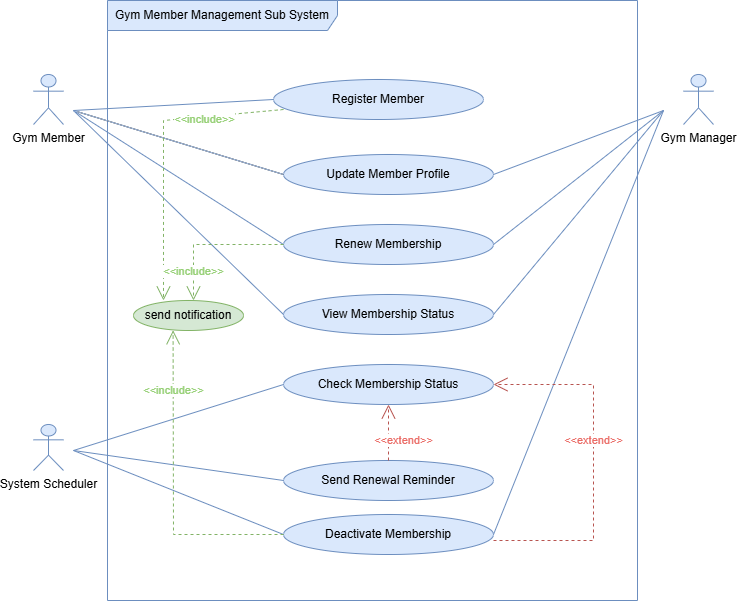

The diagram above was exported from draw.io. Its source (the exported page's mxGraphModel, read from the mxfile embedded in the PNG):
<mxGraphModel dx="834" dy="554" grid="1" gridSize="10" guides="1" tooltips="1" connect="1" arrows="1" fold="1" page="1" pageScale="1" pageWidth="827" pageHeight="1169" math="0" shadow="0">
  <root>
    <mxCell id="0" />
    <mxCell id="1" parent="0" />
    <mxCell id="o9zeZ13YEfvHHlrNHww3-1" parent="1" style="shape=umlFrame;whiteSpace=wrap;html=1;pointerEvents=0;width=230;height=30;strokeColor=#6c8ebf;fillColor=#dae8fc;" value="Gym Member Management Sub System" vertex="1">
      <mxGeometry height="600" width="530" x="154" y="40" as="geometry" />
    </mxCell>
    <mxCell id="o9zeZ13YEfvHHlrNHww3-2" parent="1" style="ellipse;whiteSpace=wrap;html=1;fillColor=#dae8fc;strokeColor=#6c8ebf;" value="Register Member" vertex="1">
      <mxGeometry height="40" width="210" x="320" y="119" as="geometry" />
    </mxCell>
    <mxCell id="o9zeZ13YEfvHHlrNHww3-3" parent="1" style="ellipse;whiteSpace=wrap;html=1;fillColor=#dae8fc;strokeColor=#6c8ebf;" value="Update Member Profile" vertex="1">
      <mxGeometry height="40" width="210" x="330" y="194" as="geometry" />
    </mxCell>
    <mxCell id="o9zeZ13YEfvHHlrNHww3-4" parent="1" style="ellipse;whiteSpace=wrap;html=1;fillColor=#dae8fc;strokeColor=#6c8ebf;" value="Renew Membership" vertex="1">
      <mxGeometry height="40" width="210" x="330" y="264" as="geometry" />
    </mxCell>
    <mxCell id="o9zeZ13YEfvHHlrNHww3-5" parent="1" style="ellipse;whiteSpace=wrap;html=1;fillColor=#dae8fc;strokeColor=#6c8ebf;" value="View Membership Status" vertex="1">
      <mxGeometry height="40" width="210" x="330" y="334" as="geometry" />
    </mxCell>
    <mxCell id="o9zeZ13YEfvHHlrNHww3-6" parent="1" style="ellipse;whiteSpace=wrap;html=1;fillColor=#dae8fc;strokeColor=#6c8ebf;" value="Check Membership Status" vertex="1">
      <mxGeometry height="40" width="210" x="330" y="404" as="geometry" />
    </mxCell>
    <mxCell id="o9zeZ13YEfvHHlrNHww3-7" parent="1" style="ellipse;whiteSpace=wrap;html=1;fillColor=#dae8fc;strokeColor=#6c8ebf;" value="Send Renewal Reminder" vertex="1">
      <mxGeometry height="40" width="210" x="330" y="500" as="geometry" />
    </mxCell>
    <mxCell id="o9zeZ13YEfvHHlrNHww3-8" parent="1" style="ellipse;whiteSpace=wrap;html=1;fillColor=#dae8fc;strokeColor=#6c8ebf;" value="Deactivate Membership" vertex="1">
      <mxGeometry height="40" width="210" x="330" y="554" as="geometry" />
    </mxCell>
    <mxCell id="o9zeZ13YEfvHHlrNHww3-9" parent="1" style="shape=umlActor;verticalLabelPosition=bottom;verticalAlign=top;html=1;fillColor=#dae8fc;strokeColor=#6c8ebf;" value="Gym Member" vertex="1">
      <mxGeometry height="50" width="30" x="80" y="114" as="geometry" />
    </mxCell>
    <mxCell id="o9zeZ13YEfvHHlrNHww3-10" parent="1" style="shape=umlActor;verticalLabelPosition=bottom;verticalAlign=top;html=1;fillColor=#dae8fc;strokeColor=#6c8ebf;" value="Gym Manager" vertex="1">
      <mxGeometry height="50" width="30" x="730" y="114" as="geometry" />
    </mxCell>
    <mxCell id="o9zeZ13YEfvHHlrNHww3-14" edge="1" parent="1" style="endArrow=none;html=1;rounded=0;entryX=0;entryY=0.5;entryDx=0;entryDy=0;" target="o9zeZ13YEfvHHlrNHww3-3" value="">
      <mxGeometry height="50" relative="1" width="50" as="geometry">
        <mxPoint x="120" y="150" as="sourcePoint" />
        <mxPoint x="370" y="140" as="targetPoint" />
      </mxGeometry>
    </mxCell>
    <mxCell id="o9zeZ13YEfvHHlrNHww3-15" edge="1" parent="1" style="endArrow=none;html=1;rounded=0;entryX=0;entryY=0.5;entryDx=0;entryDy=0;fillColor=#dae8fc;strokeColor=#6c8ebf;" target="o9zeZ13YEfvHHlrNHww3-4" value="">
      <mxGeometry height="50" relative="1" width="50" as="geometry">
        <mxPoint x="120" y="150" as="sourcePoint" />
        <mxPoint x="530" y="274" as="targetPoint" />
      </mxGeometry>
    </mxCell>
    <mxCell id="o9zeZ13YEfvHHlrNHww3-16" edge="1" parent="1" style="endArrow=none;html=1;rounded=0;entryX=0;entryY=0.5;entryDx=0;entryDy=0;fillColor=#dae8fc;strokeColor=#6c8ebf;" target="o9zeZ13YEfvHHlrNHww3-5" value="">
      <mxGeometry height="50" relative="1" width="50" as="geometry">
        <mxPoint x="120" y="150" as="sourcePoint" />
        <mxPoint x="540" y="414" as="targetPoint" />
      </mxGeometry>
    </mxCell>
    <mxCell id="o9zeZ13YEfvHHlrNHww3-17" edge="1" parent="1" style="endArrow=none;html=1;rounded=0;entryX=0;entryY=0.5;entryDx=0;entryDy=0;fillColor=#dae8fc;strokeColor=#A9C4EB;" target="o9zeZ13YEfvHHlrNHww3-3" value="">
      <mxGeometry height="50" relative="1" width="50" as="geometry">
        <mxPoint x="120" y="150" as="sourcePoint" />
        <mxPoint x="330" y="214" as="targetPoint" />
      </mxGeometry>
    </mxCell>
    <mxCell id="o9zeZ13YEfvHHlrNHww3-18" edge="1" parent="1" style="endArrow=none;html=1;rounded=0;entryX=0;entryY=0.5;entryDx=0;entryDy=0;fillColor=#dae8fc;strokeColor=#6c8ebf;" target="o9zeZ13YEfvHHlrNHww3-2" value="">
      <mxGeometry height="50" relative="1" width="50" as="geometry">
        <mxPoint x="120" y="150" as="sourcePoint" />
        <mxPoint x="330" y="144" as="targetPoint" />
      </mxGeometry>
    </mxCell>
    <mxCell id="o9zeZ13YEfvHHlrNHww3-19" edge="1" parent="1" style="endArrow=none;html=1;rounded=0;entryX=1;entryY=0.5;entryDx=0;entryDy=0;fillColor=#dae8fc;strokeColor=#6c8ebf;" target="o9zeZ13YEfvHHlrNHww3-4" value="">
      <mxGeometry height="50" relative="1" width="50" as="geometry">
        <mxPoint x="710" y="150" as="sourcePoint" />
        <mxPoint x="390" y="390" as="targetPoint" />
      </mxGeometry>
    </mxCell>
    <mxCell id="o9zeZ13YEfvHHlrNHww3-20" edge="1" parent="1" style="endArrow=none;html=1;rounded=0;entryX=1;entryY=0.5;entryDx=0;entryDy=0;fillColor=#dae8fc;strokeColor=#6c8ebf;" target="o9zeZ13YEfvHHlrNHww3-5" value="">
      <mxGeometry height="50" relative="1" width="50" as="geometry">
        <mxPoint x="710" y="150" as="sourcePoint" />
        <mxPoint x="390" y="460" as="targetPoint" />
      </mxGeometry>
    </mxCell>
    <mxCell id="o9zeZ13YEfvHHlrNHww3-21" edge="1" parent="1" style="endArrow=none;html=1;rounded=0;entryX=1;entryY=0.5;entryDx=0;entryDy=0;fillColor=#dae8fc;strokeColor=#6c8ebf;" target="o9zeZ13YEfvHHlrNHww3-3" value="">
      <mxGeometry height="50" relative="1" width="50" as="geometry">
        <mxPoint x="710" y="150" as="sourcePoint" />
        <mxPoint x="390" y="320" as="targetPoint" />
      </mxGeometry>
    </mxCell>
    <mxCell id="o9zeZ13YEfvHHlrNHww3-23" parent="1" style="shape=umlActor;verticalLabelPosition=bottom;verticalAlign=top;html=1;fillColor=#dae8fc;strokeColor=#6c8ebf;" value="System Scheduler" vertex="1">
      <mxGeometry height="46" width="30" x="80" y="464" as="geometry" />
    </mxCell>
    <mxCell id="o9zeZ13YEfvHHlrNHww3-24" edge="1" parent="1" style="endArrow=none;html=1;rounded=0;entryX=0;entryY=0.5;entryDx=0;entryDy=0;fillColor=#dae8fc;strokeColor=#6c8ebf;" target="o9zeZ13YEfvHHlrNHww3-6" value="">
      <mxGeometry height="50" relative="1" width="50" as="geometry">
        <mxPoint x="120" y="490" as="sourcePoint" />
        <mxPoint x="330" y="484" as="targetPoint" />
      </mxGeometry>
    </mxCell>
    <mxCell id="o9zeZ13YEfvHHlrNHww3-25" edge="1" parent="1" style="endArrow=none;html=1;rounded=0;entryX=0;entryY=0.5;entryDx=0;entryDy=0;fillColor=#dae8fc;strokeColor=#6c8ebf;" target="o9zeZ13YEfvHHlrNHww3-7" value="">
      <mxGeometry height="50" relative="1" width="50" as="geometry">
        <mxPoint x="120" y="490" as="sourcePoint" />
        <mxPoint x="530" y="430" as="targetPoint" />
      </mxGeometry>
    </mxCell>
    <mxCell id="o9zeZ13YEfvHHlrNHww3-26" edge="1" parent="1" style="endArrow=none;html=1;rounded=0;entryX=0;entryY=0.5;entryDx=0;entryDy=0;fillColor=#dae8fc;strokeColor=#6c8ebf;" target="o9zeZ13YEfvHHlrNHww3-8" value="">
      <mxGeometry height="50" relative="1" width="50" as="geometry">
        <mxPoint x="120" y="490" as="sourcePoint" />
        <mxPoint x="540" y="494" as="targetPoint" />
      </mxGeometry>
    </mxCell>
    <mxCell id="o9zeZ13YEfvHHlrNHww3-31" parent="1" style="ellipse;whiteSpace=wrap;html=1;fillColor=#d5e8d4;strokeColor=#82b366;" value="send notification" vertex="1">
      <mxGeometry height="30" width="110" x="180" y="340" as="geometry" />
    </mxCell>
    <mxCell id="o9zeZ13YEfvHHlrNHww3-32" edge="1" parent="1" source="o9zeZ13YEfvHHlrNHww3-2" style="endArrow=open;endSize=12;dashed=1;html=1;rounded=0;fillColor=#d5e8d4;strokeColor=#82b366;fontColor=#97D077;exitX=0.048;exitY=0.75;exitDx=0;exitDy=0;exitPerimeter=0;" value="&amp;lt;&amp;lt;include&amp;gt;&amp;gt;">
      <mxGeometry relative="1" width="160" x="-0.4752" y="3" as="geometry">
        <mxPoint as="offset" />
        <Array as="points">
          <mxPoint x="210" y="160" />
        </Array>
        <mxPoint x="330" y="150" as="sourcePoint" />
        <mxPoint x="210" y="340" as="targetPoint" />
      </mxGeometry>
    </mxCell>
    <mxCell id="o9zeZ13YEfvHHlrNHww3-33" edge="1" parent="1" source="o9zeZ13YEfvHHlrNHww3-4" style="endArrow=open;endSize=12;dashed=1;html=1;rounded=0;exitX=0;exitY=0.5;exitDx=0;exitDy=0;fillColor=#d5e8d4;strokeColor=#82b366;fontColor=#97D077;" value="&amp;lt;&amp;lt;include&amp;gt;&amp;gt;">
      <mxGeometry relative="1" width="160" x="0.6002" as="geometry">
        <mxPoint as="offset" />
        <Array as="points">
          <mxPoint x="240" y="284" />
        </Array>
        <mxPoint x="330" y="340" as="sourcePoint" />
        <mxPoint x="240" y="340" as="targetPoint" />
      </mxGeometry>
    </mxCell>
    <mxCell id="o9zeZ13YEfvHHlrNHww3-34" edge="1" parent="1" source="o9zeZ13YEfvHHlrNHww3-8" style="endArrow=open;endSize=12;dashed=1;html=1;rounded=0;entryX=0.36;entryY=0.993;entryDx=0;entryDy=0;entryPerimeter=0;exitX=0;exitY=0.5;exitDx=0;exitDy=0;fillColor=#d5e8d4;strokeColor=#82b366;fontColor=#97D077;" target="o9zeZ13YEfvHHlrNHww3-31" value="&amp;lt;&amp;lt;include&amp;gt;&amp;gt;">
      <mxGeometry relative="1" width="160" x="0.6168" as="geometry">
        <mxPoint as="offset" />
        <Array as="points">
          <mxPoint x="220" y="574" />
        </Array>
        <mxPoint x="330" y="570" as="sourcePoint" />
        <mxPoint x="490" y="570" as="targetPoint" />
      </mxGeometry>
    </mxCell>
    <mxCell id="LGsgcX6TjcBt7FFiU47Y-1" edge="1" parent="1" style="endArrow=none;html=1;rounded=0;entryX=1;entryY=0.5;entryDx=0;entryDy=0;fillColor=#dae8fc;strokeColor=#6c8ebf;" target="o9zeZ13YEfvHHlrNHww3-8" value="">
      <mxGeometry height="50" relative="1" width="50" as="geometry">
        <mxPoint x="710" y="150" as="sourcePoint" />
        <mxPoint x="540" y="580" as="targetPoint" />
      </mxGeometry>
    </mxCell>
    <mxCell id="LGsgcX6TjcBt7FFiU47Y-8" edge="1" parent="1" style="endArrow=open;endSize=12;dashed=1;html=1;rounded=0;entryX=1;entryY=0.5;entryDx=0;entryDy=0;fillColor=#f8cecc;strokeColor=#b85450;fontColor=#EA6B66;" target="o9zeZ13YEfvHHlrNHww3-6" value="&amp;lt;&amp;lt;extend&amp;gt;&amp;gt;">
      <mxGeometry relative="1" width="160" x="0.1236" as="geometry">
        <mxPoint as="offset" />
        <Array as="points">
          <mxPoint x="640" y="580" />
          <mxPoint x="640" y="424" />
        </Array>
        <mxPoint x="540" y="580" as="sourcePoint" />
        <mxPoint x="540" y="456" as="targetPoint" />
      </mxGeometry>
    </mxCell>
    <mxCell id="LGsgcX6TjcBt7FFiU47Y-10" edge="1" parent="1" source="o9zeZ13YEfvHHlrNHww3-7" style="endArrow=open;endSize=12;dashed=1;html=1;rounded=0;entryX=0.5;entryY=1;entryDx=0;entryDy=0;exitX=0.5;exitY=0;exitDx=0;exitDy=0;fillColor=#f8cecc;strokeColor=#b85450;fontColor=#EA6B66;" target="o9zeZ13YEfvHHlrNHww3-6" value="&amp;lt;&amp;lt;extend&amp;gt;&amp;gt;">
      <mxGeometry relative="1" width="160" x="-0.2857" y="-15" as="geometry">
        <mxPoint as="offset" />
        <Array as="points" />
        <mxPoint x="320" y="644" as="sourcePoint" />
        <mxPoint x="210" y="440" as="targetPoint" />
      </mxGeometry>
    </mxCell>
  </root>
</mxGraphModel>